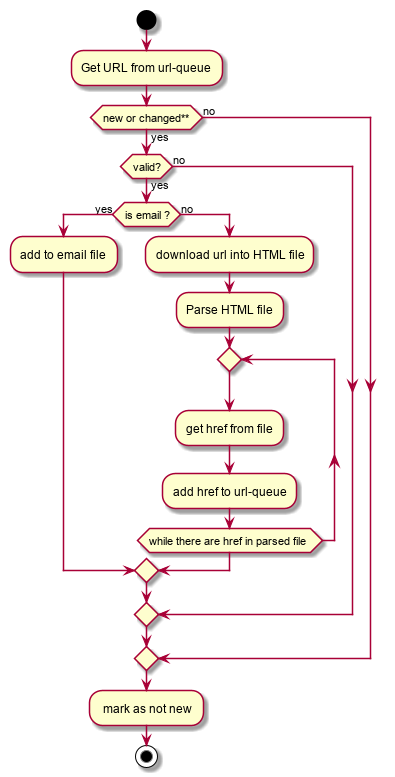

The diagram above was rendered by PlantUML. Its source (embedded in the PNG):
@startuml
start

:Get URL from url-queue;
if (new or changed**) then (yes)
    if (valid?) then (yes)
        if (is email ?) then (yes)
            :add to email file;
        else (no)
          :download url into HTML file;
          :Parse HTML file;
          repeat
            :get href from file;
            :add href to url-queue;
          repeat while (while there are href in parsed file)
        endif
    else (no)
    endif
else (no)
endif
: mark as not new;
stop
@enduml